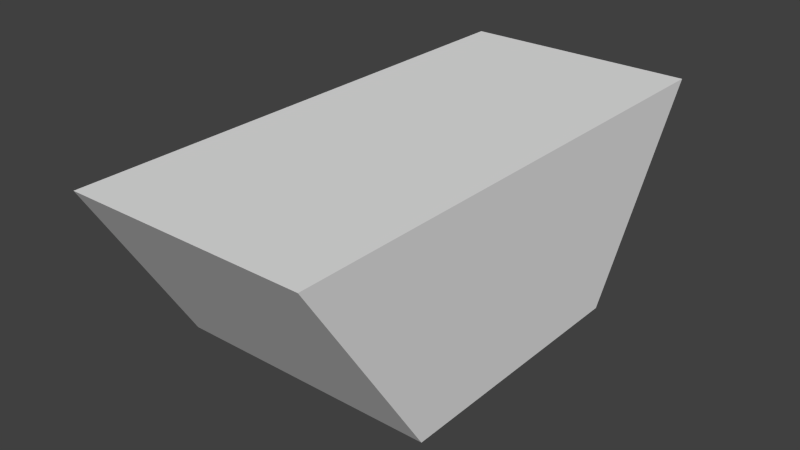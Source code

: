 # Source: Torso_copy_.blend  (saved by Blender 2.66.1; exported with 4.5.12 LTS)
import bpy
from mathutils import Matrix  # noqa: F401  (used for matrix-valued properties, if any)

bpy.ops.wm.read_factory_settings(use_empty=True)
scene = bpy.context.scene
scene.name = 'Scene'

# ---- collections
col_collection_1 = bpy.data.collections.new('Collection 1'); scene.collection.children.link(col_collection_1)

# ---- materials (node trees are filled in below, after node groups)
mat_material = bpy.data.materials.new('Material')
mat_material.alpha_threshold = 0.0
mat_material.use_transparent_shadow = False
mat_material.roughness = 0.5
mat_material.line_color = (0.0, 0.0, 0.0, 1.0)

# ---- material node trees

# ---- world
world_world = bpy.data.worlds.new('World'); scene.world = world_world
world_world.color = (0.05088, 0.05088, 0.05088)
world_world.use_sun_shadow = False
world_world.sun_shadow_jitter_overblur = 0.0
world_world.cycles.sampling_method = 'MANUAL'
world_world.cycles.sample_map_resolution = 256

# ---- meshes
me_cube = bpy.data.meshes.new('Cube')
me_cube.from_pydata([(0.51, 0.51, -1.0), (0.51, -0.51, -1.0), (-0.51, -0.51, -1.0), (-0.51, 0.51, -1.0), (0.5107, 1.0, 1.0), (0.5107, -1.0, 1.0), (-0.3962, -1.0, 1.0), (-0.3962, 1.0, 1.0)], [], [(0, 1, 2, 3), (4, 7, 6, 5), (0, 4, 5, 1), (1, 5, 6, 2), (2, 6, 7, 3), (4, 0, 3, 7)])
me_cube.materials.append(mat_material)
me_cube.use_remesh_preserve_volume = False
me_cube.use_remesh_preserve_attributes = False
me_cube.use_mirror_vertex_groups = False
me_cube.update()
arm_armature = bpy.data.armatures.new('Armature')  # bones are not reproduced

# ---- objects
ob_armature = bpy.data.objects.new('Armature', arm_armature)
ob_cube = bpy.data.objects.new('Cube', me_cube)

# ---- transforms, parenting, visibility, modifiers, constraints
ob_armature.location = (0.0, 0.0, 0.2891)
ob_armature.show_in_front = True
ob_armature.lineart.crease_threshold = 0.0
ob_cube.parent = ob_armature
ob_cube.matrix_parent_inverse = Matrix(((1.0, 0.0, 0.0, 0.0), (0.0, 1.0, 0.0, 0.0), (0.0, 0.0, 1.0, -0.2891), (0.0, 0.0, 0.0, 1.0)))
ob_cube.location = (0.0, 0.0, 1.008)
ob_cube.scale = (2.0, 2.0, 0.75)
ob_cube.lock_rotations_4d = False
ob_cube.empty_display_type = 'ARROWS'
ob_cube.lineart.crease_threshold = 0.0
_vg = ob_cube.vertex_groups.new(name='pelvis')
for _i, _w in zip([0, 1, 2, 3, 4, 5, 6, 7], [0.9717, 0.974, 0.9717, 0.974, 0.007133, 0.002251, 0.007133, 0.002251]): _vg.add([_i], _w, 'REPLACE')
_vg = ob_cube.vertex_groups.new(name='ribs')
for _i, _w in zip([0, 1, 2, 3, 4, 5, 6, 7], [0.006525, 0.001914, 0.006525, 0.001914, 0.9714, 0.9739, 0.9714, 0.9739]): _vg.add([_i], _w, 'REPLACE')
_m = ob_cube.modifiers.new('Armature', 'ARMATURE')
_m.object = ob_armature

# ---- collection membership
col_collection_1.objects.link(ob_armature)
col_collection_1.objects.link(ob_cube)

# ---- scene / render settings (as saved in the file)
scene.frame_start = 1; scene.frame_end = 250; scene.frame_set(1)
scene.render.engine = 'BLENDER_EEVEE_NEXT'
scene.render.image_settings.color_mode = 'RGB'
scene.render.image_settings.compression = 90
scene.render.resolution_percentage = 50
scene.render.dither_intensity = 0.0
scene.render.bake_margin = 2
scene.cycles.use_denoising = False
scene.cycles.samples = 10
scene.cycles.sampling_pattern = 'TABULATED_SOBOL'
scene.cycles.light_sampling_threshold = 0.0
scene.cycles.use_adaptive_sampling = False
scene.cycles.use_light_tree = False
scene.cycles.blur_glossy = 0.0
scene.cycles.volume_bounces = 1
scene.cycles.pixel_filter_type = 'GAUSSIAN'
scene.cycles.sample_clamp_indirect = 0.0
scene.view_settings.view_transform = 'Standard'
bpy.context.view_layer.update()

# ---- added for rendering (the .blend has no active camera and no usable light): camera, sun
cam_auto = bpy.data.cameras.new('AutoCamera')
cam_auto.lens = 50.0
cam_auto.sensor_width = 36.0
cam_auto.clip_end = 1000.0
ob_auto_camera = bpy.data.objects.new('AutoCamera', cam_auto)
scene.collection.objects.link(ob_auto_camera)
ob_auto_camera.location = (4.38131, -5.25676, 4.51295)
ob_auto_camera.rotation_euler = (1.09748, -7.21219e-08, 0.694738)
scene.camera = ob_auto_camera
light_auto_sun = bpy.data.lights.new('AutoSun', 'SUN')
light_auto_sun.energy = 3.0
light_auto_sun.angle = 0.0523599
ob_auto_sun = bpy.data.objects.new('AutoSun', light_auto_sun)
scene.collection.objects.link(ob_auto_sun)
ob_auto_sun.rotation_euler = (0.872665, 0.174533, 0.523599)
bpy.context.view_layer.update()
